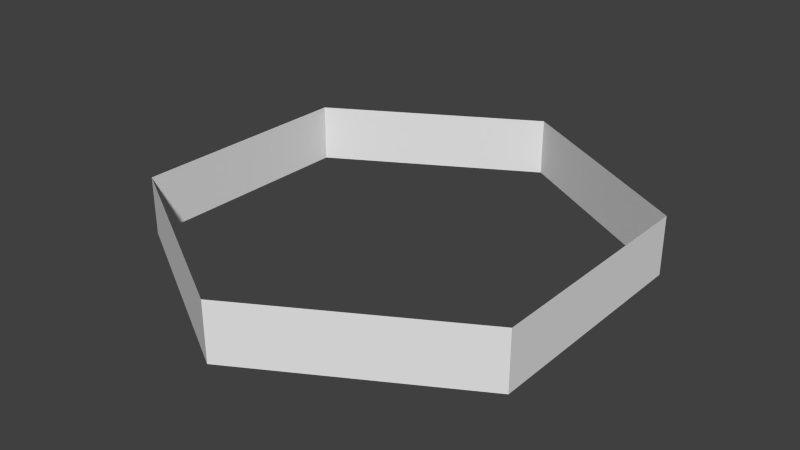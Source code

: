 # Source: Tile_Depresion.blend  (saved by Blender 2.74.0; exported with 4.5.12 LTS)
import bpy
from mathutils import Matrix  # noqa: F401  (used for matrix-valued properties, if any)

bpy.ops.wm.read_factory_settings(use_empty=True)
scene = bpy.context.scene
scene.name = 'Scene'

# ---- collections
col_collection_1 = bpy.data.collections.new('Collection 1'); scene.collection.children.link(col_collection_1)

# ---- world
world_world = bpy.data.worlds.new('World'); scene.world = world_world
world_world.color = (0.05088, 0.05088, 0.05088)
world_world.use_sun_shadow = False
world_world.sun_shadow_jitter_overblur = 0.0
world_world.cycles.sampling_method = 'MANUAL'
world_world.cycles.sample_map_resolution = 256

# ---- meshes
me_cylinder = bpy.data.meshes.new('Cylinder')
me_cylinder.from_pydata([(5.96e-08, -1.0, -0.25), (9.934e-08, -1.0, 0.0), (-0.866, -0.5, -0.25), (-0.866, -0.5, 0.0), (-0.866, 0.5, -0.25), (-0.866, 0.5, 0.0), (-1.788e-07, 1.0, -0.25), (-1.391e-07, 1.0, 0.0), (0.866, 0.5, -0.25), (0.866, 0.5, 0.0), (0.866, -0.5, -0.25), (0.866, -0.5, 0.0)], [], [(0, 2, 3, 1), (2, 4, 5, 3), (4, 6, 7, 5), (6, 8, 9, 7), (10, 0, 1, 11), (8, 10, 11, 9)])
_uv = me_cylinder.uv_layers.new(name='UVMap')
_uv.uv.foreach_set('vector', [0.3333, 0.04169, 0.1667, 0.04169, 0.1667, 2.061e-05, 0.3333, 2.074e-05, 0.1667, 0.04169, 2.041e-05, 0.04169, 2.047e-05, 2.041e-05, 0.1667, 2.061e-05, 1.0, 0.04169, 0.8333, 0.04169, 0.8333, 2.072e-05, 1.0, 2.061e-05, 0.8333, 0.04169, 0.6667, 0.04169, 0.6667, 2.071e-05, 0.8333, 2.072e-05, 0.5, 0.04169, 0.3333, 0.04169, 0.3333, 2.074e-05, 0.5, 2.075e-05, 0.6667, 0.04169, 0.5, 0.04169, 0.5, 2.075e-05, 0.6667, 2.071e-05])
me_cylinder.use_remesh_preserve_volume = False
me_cylinder.use_remesh_preserve_attributes = False
me_cylinder.use_mirror_vertex_groups = False
me_cylinder.update()

# ---- objects
ob_cylinder = bpy.data.objects.new('Cylinder', me_cylinder)

# ---- transforms, parenting, visibility, modifiers, constraints
ob_cylinder.location = (0.0, 0.0, 0.0)
ob_cylinder.lineart.crease_threshold = 0.0

# ---- collection membership
col_collection_1.objects.link(ob_cylinder)

# ---- scene / render settings (as saved in the file)
scene.frame_start = 1; scene.frame_end = 250; scene.frame_set(1)
scene.render.engine = 'BLENDER_EEVEE_NEXT'
scene.render.resolution_percentage = 50
scene.render.dither_intensity = 0.0
scene.cycles.use_denoising = False
scene.cycles.samples = 10
scene.cycles.sampling_pattern = 'TABULATED_SOBOL'
scene.cycles.light_sampling_threshold = 0.0
scene.cycles.use_adaptive_sampling = False
scene.cycles.use_light_tree = False
scene.cycles.blur_glossy = 0.0
scene.cycles.pixel_filter_type = 'GAUSSIAN'
scene.cycles.sample_clamp_indirect = 0.0
scene.view_settings.view_transform = 'Standard'
bpy.context.view_layer.update()

# ---- added for rendering (the .blend has no active camera and no usable light): camera, sun
cam_auto = bpy.data.cameras.new('AutoCamera')
cam_auto.lens = 50.0
cam_auto.sensor_width = 36.0
cam_auto.clip_end = 1000.0
ob_auto_camera = bpy.data.objects.new('AutoCamera', cam_auto)
scene.collection.objects.link(ob_auto_camera)
ob_auto_camera.location = (2.45882, -2.95058, 1.84205)
ob_auto_camera.rotation_euler = (1.09748, -7.21219e-08, 0.694738)
scene.camera = ob_auto_camera
light_auto_sun = bpy.data.lights.new('AutoSun', 'SUN')
light_auto_sun.energy = 3.0
light_auto_sun.angle = 0.0523599
ob_auto_sun = bpy.data.objects.new('AutoSun', light_auto_sun)
scene.collection.objects.link(ob_auto_sun)
ob_auto_sun.rotation_euler = (0.872665, 0.174533, 0.523599)
bpy.context.view_layer.update()
